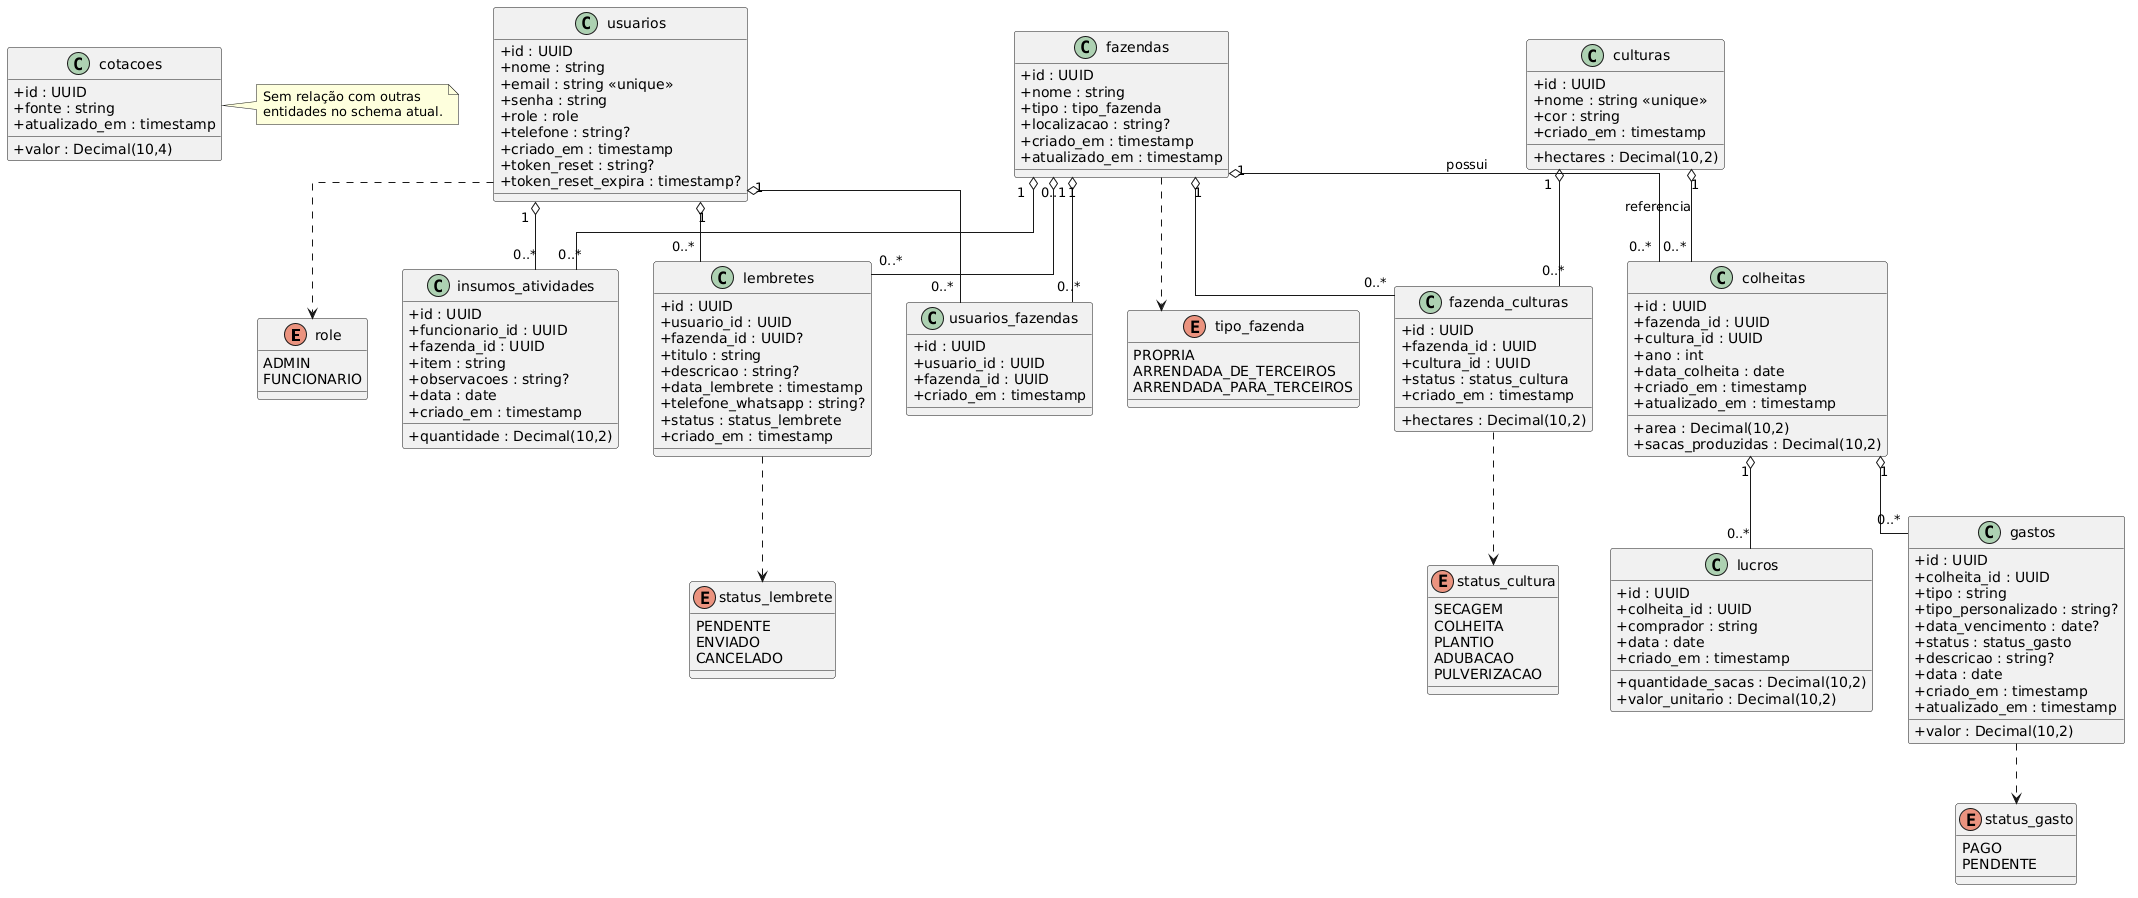

The diagram above was rendered by PlantUML. Its source (embedded in the PNG):
@startuml
skinparam classAttributeIconSize 0
skinparam linetype ortho

' --- Enums ---
enum role {
  ADMIN
  FUNCIONARIO
}

enum status_gasto {
  PAGO
  PENDENTE
}

enum status_lembrete {
  PENDENTE
  ENVIADO
  CANCELADO
}

enum tipo_fazenda {
  PROPRIA
  ARRENDADA_DE_TERCEIROS
  ARRENDADA_PARA_TERCEIROS
}

enum status_cultura {
  SECAGEM
  COLHEITA
  PLANTIO
  ADUBACAO
  PULVERIZACAO
}

' --- Entidades (models Prisma) ---
class colheitas {
  +id : UUID
  +fazenda_id : UUID
  +cultura_id : UUID
  +area : Decimal(10,2)
  +sacas_produzidas : Decimal(10,2)
  +ano : int
  +data_colheita : date
  +criado_em : timestamp
  +atualizado_em : timestamp
}

class cotacoes {
  +id : UUID
  +valor : Decimal(10,4)
  +fonte : string
  +atualizado_em : timestamp
}

class culturas {
  +id : UUID
  +nome : string <<unique>>
  +cor : string
  +criado_em : timestamp
  +hectares : Decimal(10,2)
}

class fazendas {
  +id : UUID
  +nome : string
  +tipo : tipo_fazenda
  +localizacao : string?
  +criado_em : timestamp
  +atualizado_em : timestamp
}

class gastos {
  +id : UUID
  +colheita_id : UUID
  +tipo : string
  +tipo_personalizado : string?
  +valor : Decimal(10,2)
  +data_vencimento : date?
  +status : status_gasto
  +descricao : string?
  +data : date
  +criado_em : timestamp
  +atualizado_em : timestamp
}

class insumos_atividades {
  +id : UUID
  +funcionario_id : UUID
  +fazenda_id : UUID
  +item : string
  +quantidade : Decimal(10,2)
  +observacoes : string?
  +data : date
  +criado_em : timestamp
}

class lembretes {
  +id : UUID
  +usuario_id : UUID
  +fazenda_id : UUID?
  +titulo : string
  +descricao : string?
  +data_lembrete : timestamp
  +telefone_whatsapp : string?
  +status : status_lembrete
  +criado_em : timestamp
}

class lucros {
  +id : UUID
  +colheita_id : UUID
  +quantidade_sacas : Decimal(10,2)
  +valor_unitario : Decimal(10,2)
  +comprador : string
  +data : date
  +criado_em : timestamp
}

class usuarios {
  +id : UUID
  +nome : string
  +email : string <<unique>>
  +senha : string
  +role : role
  +telefone : string?
  +criado_em : timestamp
  +token_reset : string?
  +token_reset_expira : timestamp?
}

class fazenda_culturas {
  +id : UUID
  +fazenda_id : UUID
  +cultura_id : UUID
  +hectares : Decimal(10,2)
  +status : status_cultura
  +criado_em : timestamp
}

class usuarios_fazendas {
  +id : UUID
  +usuario_id : UUID
  +fazenda_id : UUID
  +criado_em : timestamp
}

' --- Uso de enums ---
fazendas ..> tipo_fazenda
gastos ..> status_gasto
lembretes ..> status_lembrete
usuarios ..> role
fazenda_culturas ..> status_cultura

' --- Relacionamentos (cardinalidade aproximada) ---
fazendas "1" o-- "0..*" colheitas : possui
culturas "1" o-- "0..*" colheitas : referencia

colheitas "1" o-- "0..*" gastos
colheitas "1" o-- "0..*" lucros

fazendas "1" o-- "0..*" fazenda_culturas
culturas "1" o-- "0..*" fazenda_culturas

fazendas "1" o-- "0..*" insumos_atividades
usuarios "1" o-- "0..*" insumos_atividades

usuarios "1" o-- "0..*" lembretes
fazendas "0..1" o-- "0..*" lembretes

usuarios "1" o-- "0..*" usuarios_fazendas
fazendas "1" o-- "0..*" usuarios_fazendas

note right of cotacoes
  Sem relação com outras
  entidades no schema atual.
end note
@enduml